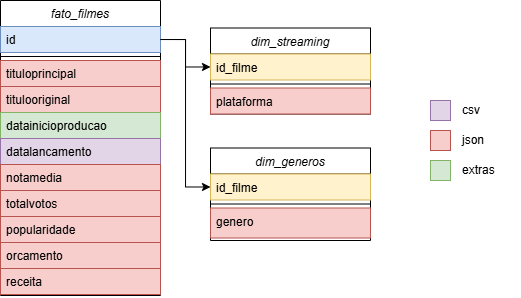

The diagram above was exported from draw.io. Its source (the exported page's mxGraphModel, read from the mxfile embedded in the PNG):
<mxGraphModel dx="1036" dy="396" grid="1" gridSize="10" guides="1" tooltips="1" connect="1" arrows="1" fold="1" page="1" pageScale="1" pageWidth="827" pageHeight="1169" math="0" shadow="0">
  <root>
    <mxCell id="WIyWlLk6GJQsqaUBKTNV-0" />
    <mxCell id="WIyWlLk6GJQsqaUBKTNV-1" parent="WIyWlLk6GJQsqaUBKTNV-0" />
    <mxCell id="zkfFHV4jXpPFQw0GAbJ--0" value="fato_filmes" style="swimlane;fontStyle=2;align=center;verticalAlign=top;childLayout=stackLayout;horizontal=1;startSize=26;horizontalStack=0;resizeParent=1;resizeLast=0;collapsible=1;marginBottom=0;rounded=0;shadow=0;strokeWidth=1;" parent="WIyWlLk6GJQsqaUBKTNV-1" vertex="1">
      <mxGeometry x="154" y="140" width="160" height="295" as="geometry">
        <mxRectangle x="230" y="140" width="160" height="26" as="alternateBounds" />
      </mxGeometry>
    </mxCell>
    <mxCell id="zkfFHV4jXpPFQw0GAbJ--1" value="id" style="text;align=left;verticalAlign=top;spacingLeft=4;spacingRight=4;overflow=hidden;rotatable=0;points=[[0,0.5],[1,0.5]];portConstraint=eastwest;fillColor=#dae8fc;strokeColor=#6c8ebf;" parent="zkfFHV4jXpPFQw0GAbJ--0" vertex="1">
      <mxGeometry y="26" width="160" height="26" as="geometry" />
    </mxCell>
    <mxCell id="zkfFHV4jXpPFQw0GAbJ--4" value="" style="line;html=1;strokeWidth=1;align=left;verticalAlign=middle;spacingTop=-1;spacingLeft=3;spacingRight=3;rotatable=0;labelPosition=right;points=[];portConstraint=eastwest;" parent="zkfFHV4jXpPFQw0GAbJ--0" vertex="1">
      <mxGeometry y="52" width="160" height="8" as="geometry" />
    </mxCell>
    <mxCell id="zkfFHV4jXpPFQw0GAbJ--2" value="tituloprincipal" style="text;align=left;verticalAlign=top;spacingLeft=4;spacingRight=4;overflow=hidden;rotatable=0;points=[[0,0.5],[1,0.5]];portConstraint=eastwest;rounded=0;shadow=0;html=0;fillColor=#f8cecc;strokeColor=#b85450;" parent="zkfFHV4jXpPFQw0GAbJ--0" vertex="1">
      <mxGeometry y="60" width="160" height="26" as="geometry" />
    </mxCell>
    <mxCell id="zkfFHV4jXpPFQw0GAbJ--3" value="titulooriginal" style="text;align=left;verticalAlign=top;spacingLeft=4;spacingRight=4;overflow=hidden;rotatable=0;points=[[0,0.5],[1,0.5]];portConstraint=eastwest;rounded=0;shadow=0;html=0;fillColor=#f8cecc;strokeColor=#b85450;" parent="zkfFHV4jXpPFQw0GAbJ--0" vertex="1">
      <mxGeometry y="86" width="160" height="26" as="geometry" />
    </mxCell>
    <mxCell id="pbRgC7nbL0wVGmJSEBmj-2" value="datainicioproducao" style="text;align=left;verticalAlign=top;spacingLeft=4;spacingRight=4;overflow=hidden;rotatable=0;points=[[0,0.5],[1,0.5]];portConstraint=eastwest;rounded=0;shadow=0;html=0;fillColor=#d5e8d4;strokeColor=#82b366;" parent="zkfFHV4jXpPFQw0GAbJ--0" vertex="1">
      <mxGeometry y="112" width="160" height="26" as="geometry" />
    </mxCell>
    <mxCell id="1Eoxo35AgJvr2oiSpSVI-2" value="datalancamento" style="text;align=left;verticalAlign=top;spacingLeft=4;spacingRight=4;overflow=hidden;rotatable=0;points=[[0,0.5],[1,0.5]];portConstraint=eastwest;rounded=0;shadow=0;html=0;fillColor=#e1d5e7;strokeColor=#9673a6;" parent="zkfFHV4jXpPFQw0GAbJ--0" vertex="1">
      <mxGeometry y="138" width="160" height="26" as="geometry" />
    </mxCell>
    <mxCell id="1Eoxo35AgJvr2oiSpSVI-5" value="notamedia" style="text;align=left;verticalAlign=top;spacingLeft=4;spacingRight=4;overflow=hidden;rotatable=0;points=[[0,0.5],[1,0.5]];portConstraint=eastwest;rounded=0;shadow=0;html=0;fillColor=#f8cecc;strokeColor=#b85450;" parent="zkfFHV4jXpPFQw0GAbJ--0" vertex="1">
      <mxGeometry y="164" width="160" height="26" as="geometry" />
    </mxCell>
    <mxCell id="1Eoxo35AgJvr2oiSpSVI-12" value="totalvotos" style="text;align=left;verticalAlign=top;spacingLeft=4;spacingRight=4;overflow=hidden;rotatable=0;points=[[0,0.5],[1,0.5]];portConstraint=eastwest;rounded=0;shadow=0;html=0;fillColor=#f8cecc;strokeColor=#b85450;" parent="zkfFHV4jXpPFQw0GAbJ--0" vertex="1">
      <mxGeometry y="190" width="160" height="26" as="geometry" />
    </mxCell>
    <mxCell id="1Eoxo35AgJvr2oiSpSVI-13" value="popularidade" style="text;align=left;verticalAlign=top;spacingLeft=4;spacingRight=4;overflow=hidden;rotatable=0;points=[[0,0.5],[1,0.5]];portConstraint=eastwest;rounded=0;shadow=0;html=0;fillColor=#f8cecc;strokeColor=#b85450;" parent="zkfFHV4jXpPFQw0GAbJ--0" vertex="1">
      <mxGeometry y="216" width="160" height="26" as="geometry" />
    </mxCell>
    <mxCell id="1Eoxo35AgJvr2oiSpSVI-14" value="orcamento" style="text;align=left;verticalAlign=top;spacingLeft=4;spacingRight=4;overflow=hidden;rotatable=0;points=[[0,0.5],[1,0.5]];portConstraint=eastwest;rounded=0;shadow=0;html=0;fillColor=#f8cecc;strokeColor=#b85450;" parent="zkfFHV4jXpPFQw0GAbJ--0" vertex="1">
      <mxGeometry y="242" width="160" height="26" as="geometry" />
    </mxCell>
    <mxCell id="1Eoxo35AgJvr2oiSpSVI-15" value="receita" style="text;align=left;verticalAlign=top;spacingLeft=4;spacingRight=4;overflow=hidden;rotatable=0;points=[[0,0.5],[1,0.5]];portConstraint=eastwest;rounded=0;shadow=0;html=0;fillColor=#f8cecc;strokeColor=#b85450;" parent="zkfFHV4jXpPFQw0GAbJ--0" vertex="1">
      <mxGeometry y="268" width="160" height="26" as="geometry" />
    </mxCell>
    <mxCell id="1Eoxo35AgJvr2oiSpSVI-7" value="" style="rounded=0;whiteSpace=wrap;html=1;fillColor=#e1d5e7;strokeColor=#9673a6;" parent="WIyWlLk6GJQsqaUBKTNV-1" vertex="1">
      <mxGeometry x="584" y="240" width="20" height="20" as="geometry" />
    </mxCell>
    <mxCell id="1Eoxo35AgJvr2oiSpSVI-8" value="" style="rounded=0;whiteSpace=wrap;html=1;fillColor=#f8cecc;strokeColor=#b85450;" parent="WIyWlLk6GJQsqaUBKTNV-1" vertex="1">
      <mxGeometry x="584" y="270" width="20" height="20" as="geometry" />
    </mxCell>
    <mxCell id="1Eoxo35AgJvr2oiSpSVI-10" value="csv" style="text;html=1;align=left;verticalAlign=middle;whiteSpace=wrap;rounded=0;" parent="WIyWlLk6GJQsqaUBKTNV-1" vertex="1">
      <mxGeometry x="614" y="235" width="60" height="30" as="geometry" />
    </mxCell>
    <mxCell id="1Eoxo35AgJvr2oiSpSVI-11" value="json" style="text;html=1;align=left;verticalAlign=middle;whiteSpace=wrap;rounded=0;" parent="WIyWlLk6GJQsqaUBKTNV-1" vertex="1">
      <mxGeometry x="614" y="265" width="60" height="30" as="geometry" />
    </mxCell>
    <mxCell id="1Eoxo35AgJvr2oiSpSVI-16" value="dim_streaming" style="swimlane;fontStyle=2;align=center;verticalAlign=top;childLayout=stackLayout;horizontal=1;startSize=26;horizontalStack=0;resizeParent=1;resizeLast=0;collapsible=1;marginBottom=0;rounded=0;shadow=0;strokeWidth=1;" parent="WIyWlLk6GJQsqaUBKTNV-1" vertex="1">
      <mxGeometry x="364" y="167.5" width="160" height="86" as="geometry">
        <mxRectangle x="230" y="140" width="160" height="26" as="alternateBounds" />
      </mxGeometry>
    </mxCell>
    <mxCell id="1Eoxo35AgJvr2oiSpSVI-17" value="id_filme" style="text;align=left;verticalAlign=top;spacingLeft=4;spacingRight=4;overflow=hidden;rotatable=0;points=[[0,0.5],[1,0.5]];portConstraint=eastwest;fillColor=#fff2cc;strokeColor=#d6b656;" parent="1Eoxo35AgJvr2oiSpSVI-16" vertex="1">
      <mxGeometry y="26" width="160" height="26" as="geometry" />
    </mxCell>
    <mxCell id="1Eoxo35AgJvr2oiSpSVI-20" value="" style="line;html=1;strokeWidth=1;align=left;verticalAlign=middle;spacingTop=-1;spacingLeft=3;spacingRight=3;rotatable=0;labelPosition=right;points=[];portConstraint=eastwest;" parent="1Eoxo35AgJvr2oiSpSVI-16" vertex="1">
      <mxGeometry y="52" width="160" height="8" as="geometry" />
    </mxCell>
    <mxCell id="1Eoxo35AgJvr2oiSpSVI-18" value="plataforma" style="text;align=left;verticalAlign=top;spacingLeft=4;spacingRight=4;overflow=hidden;rotatable=0;points=[[0,0.5],[1,0.5]];portConstraint=eastwest;rounded=0;shadow=0;html=0;fillColor=#f8cecc;strokeColor=#b85450;" parent="1Eoxo35AgJvr2oiSpSVI-16" vertex="1">
      <mxGeometry y="60" width="160" height="26" as="geometry" />
    </mxCell>
    <mxCell id="1Eoxo35AgJvr2oiSpSVI-24" style="edgeStyle=orthogonalEdgeStyle;rounded=0;orthogonalLoop=1;jettySize=auto;html=1;" parent="WIyWlLk6GJQsqaUBKTNV-1" source="zkfFHV4jXpPFQw0GAbJ--1" target="1Eoxo35AgJvr2oiSpSVI-17" edge="1">
      <mxGeometry relative="1" as="geometry" />
    </mxCell>
    <mxCell id="pbRgC7nbL0wVGmJSEBmj-0" value="" style="rounded=0;whiteSpace=wrap;html=1;fillColor=#d5e8d4;strokeColor=#82b366;" parent="WIyWlLk6GJQsqaUBKTNV-1" vertex="1">
      <mxGeometry x="584" y="300" width="20" height="20" as="geometry" />
    </mxCell>
    <mxCell id="pbRgC7nbL0wVGmJSEBmj-1" value="extras" style="text;html=1;align=left;verticalAlign=middle;whiteSpace=wrap;rounded=0;" parent="WIyWlLk6GJQsqaUBKTNV-1" vertex="1">
      <mxGeometry x="614" y="295" width="60" height="30" as="geometry" />
    </mxCell>
    <mxCell id="zW2dsb61cqi6qjhFrgHw-0" value="dim_generos" style="swimlane;fontStyle=2;align=center;verticalAlign=top;childLayout=stackLayout;horizontal=1;startSize=26;horizontalStack=0;resizeParent=1;resizeLast=0;collapsible=1;marginBottom=0;rounded=0;shadow=0;strokeWidth=1;" parent="WIyWlLk6GJQsqaUBKTNV-1" vertex="1">
      <mxGeometry x="364" y="287.5" width="160" height="92.5" as="geometry">
        <mxRectangle x="230" y="140" width="160" height="26" as="alternateBounds" />
      </mxGeometry>
    </mxCell>
    <mxCell id="zW2dsb61cqi6qjhFrgHw-1" value="id_filme" style="text;align=left;verticalAlign=top;spacingLeft=4;spacingRight=4;overflow=hidden;rotatable=0;points=[[0,0.5],[1,0.5]];portConstraint=eastwest;fillColor=#fff2cc;strokeColor=#d6b656;" parent="zW2dsb61cqi6qjhFrgHw-0" vertex="1">
      <mxGeometry y="26" width="160" height="26" as="geometry" />
    </mxCell>
    <mxCell id="zW2dsb61cqi6qjhFrgHw-2" value="" style="line;html=1;strokeWidth=1;align=left;verticalAlign=middle;spacingTop=-1;spacingLeft=3;spacingRight=3;rotatable=0;labelPosition=right;points=[];portConstraint=eastwest;" parent="zW2dsb61cqi6qjhFrgHw-0" vertex="1">
      <mxGeometry y="52" width="160" height="8" as="geometry" />
    </mxCell>
    <mxCell id="zW2dsb61cqi6qjhFrgHw-3" value="genero" style="text;align=left;verticalAlign=top;spacingLeft=4;spacingRight=4;overflow=hidden;rotatable=0;points=[[0,0.5],[1,0.5]];portConstraint=eastwest;rounded=0;shadow=0;html=0;fillColor=#f8cecc;strokeColor=#b85450;" parent="zW2dsb61cqi6qjhFrgHw-0" vertex="1">
      <mxGeometry y="60" width="160" height="30" as="geometry" />
    </mxCell>
    <mxCell id="zW2dsb61cqi6qjhFrgHw-4" style="edgeStyle=orthogonalEdgeStyle;rounded=0;orthogonalLoop=1;jettySize=auto;html=1;exitX=1;exitY=0.5;exitDx=0;exitDy=0;entryX=0;entryY=0.5;entryDx=0;entryDy=0;" parent="WIyWlLk6GJQsqaUBKTNV-1" source="zkfFHV4jXpPFQw0GAbJ--1" target="zW2dsb61cqi6qjhFrgHw-1" edge="1">
      <mxGeometry relative="1" as="geometry" />
    </mxCell>
  </root>
</mxGraphModel>